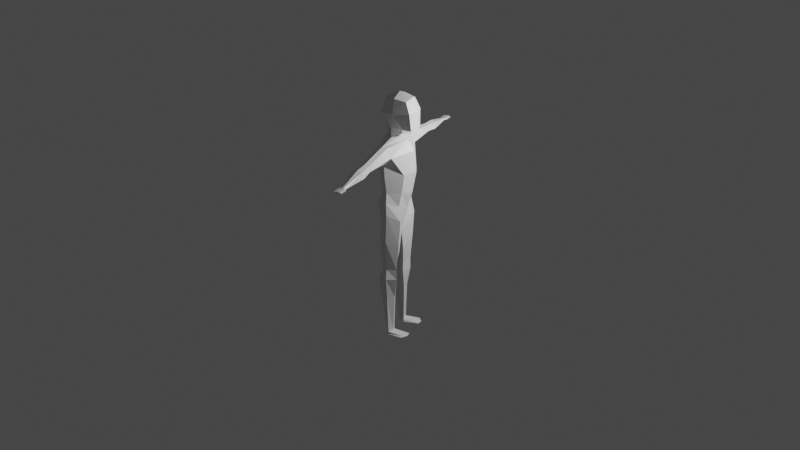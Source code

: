 # Source: human_low_poly_rigged.blend  (saved by Blender 2.80.75; exported with 4.5.12 LTS)
import bpy
from mathutils import Matrix  # noqa: F401  (used for matrix-valued properties, if any)

bpy.ops.wm.read_factory_settings(use_empty=True)
scene = bpy.context.scene
scene.name = 'Scene'

# ---- collections
col_collection = bpy.data.collections.new('Collection'); scene.collection.children.link(col_collection)

# ---- materials (node trees are filled in below, after node groups)
mat_material_001 = bpy.data.materials.new('Material.001')
mat_material_001.alpha_threshold = 0.0
mat_material_001.line_color = (0.0, 0.0, 0.0, 1.0)

# ---- material node trees
mat_material_001.use_nodes = True; mat_material_001.node_tree.nodes.clear()
_N = mat_material_001.node_tree.nodes; _L = mat_material_001.node_tree.links
n0 = _N.new('ShaderNodeOutputMaterial'); n0.name = 'Material Output'; n0.location = (300, 300)
n1 = _N.new('ShaderNodeBsdfPrincipled'); n1.name = 'Principled BSDF'; n1.location = (10, 300)
n1.distribution = 'GGX'
n1.subsurface_method = 'BURLEY'
n1.inputs[2].default_value = 0.4
n1.inputs[3].default_value = 1.45
n1.inputs[27].default_value = (0.0, 0.0, 0.0, 1.0)
n1.inputs[28].default_value = 1.0
_L.new(n1.outputs[0], n0.inputs[0])
n0.is_active_output = True

# ---- world
world_world = bpy.data.worlds.new('World'); scene.world = world_world
world_world.use_nodes = True; world_world.node_tree.nodes.clear()
_N = world_world.node_tree.nodes; _L = world_world.node_tree.links
n0 = _N.new('ShaderNodeOutputWorld'); n0.name = 'World Output'; n0.location = (300, 300)
n1 = _N.new('ShaderNodeBackground'); n1.name = 'Background'; n1.location = (10, 300)
n1.inputs[0].default_value = (0.05088, 0.05088, 0.05088, 1.0)
_L.new(n1.outputs[0], n0.inputs[0])
n0.is_active_output = True
world_world.color = (0.05088, 0.05088, 0.05088)
world_world.use_sun_shadow = False
world_world.sun_shadow_jitter_overblur = 0.0

# ---- cameras
cam_camera = bpy.data.cameras.new('Camera')
cam_camera.clip_end = 100.0
cam_camera.ortho_scale = 7.314

# ---- lights
light_light = bpy.data.lights.new('Light', 'POINT')
light_light.transmission_factor = 0.0
light_light.energy = 1000.0
light_light.shadow_soft_size = 0.1
light_light.shadow_maximum_resolution = 0.006
light_light.use_absolute_resolution = True

# ---- meshes
me_human_low_poly = bpy.data.meshes.new('human_low_poly')
me_human_low_poly.from_pydata([(0.3057, 0.25, 2.235), (0.4196, 0.25, 1.599), (-0.1943, 0.25, 2.235), (-0.04503, 0.25, 1.628), (0.2559, 0.3048, 1.628), (0.4038, 0.3048, 1.985), (-0.2491, 0.3048, 1.985), (0.05341, 0.3048, 2.306), (0.05569, 0.4198, 1.985), (-0.04423, 0.25, 1.427), (-0.04423, 0.6614, 0.9202), (-0.04885, 0.7283, 1.345), (0.1237, 0.6533, 1.082), (0.05772, 0.7171, 1.315), (-0.1662, 0.7258, 1.315), (-0.2498, 0.6689, 1.23), (-0.05263, 0.626, 0.6135), (0.2894, 0.3429, 0.6135), (-0.284, 0.3379, 0.6135), (-0.04423, 0.5846, -0.277), (0.2102, 0.3913, -0.4565), (-0.2958, 0.3224, -0.4082), (0.1566, 0.3459, -0.1164), (-0.05408, 0.5698, -0.004241), (-0.3673, 0.2945, -0.1164), (-0.04445, 0.5523, 0.2403), (0.219, 0.3292, 0.1911), (-0.2403, 0.325, 0.1911), (-0.1016, 0.533, -1.852), (-0.1016, 0.4977, -1.621), (0.0002413, 0.2146, -1.67), (0.00877, 0.3682, -3.223), (0.1028, 0.3917, -1.642), (-0.2401, 0.3748, -1.645), (0.0002413, 0.1953, -1.901), (0.1049, 0.3917, -1.873), (-0.3354, 0.3748, -1.876), (-0.1016, 0.483, -2.326), (0.0002413, 0.252, -2.313), (-0.007919, 0.229, -3.224), (0.02815, 0.3611, -2.319), (-0.2865, 0.3748, -2.322), (-0.08677, 0.4719, -3.173), (-0.02627, 0.2685, -3.173), (-0.09305, 0.4895, -3.224), (-0.01441, 0.3675, -3.173), (-0.1723, 0.3574, -3.174), (-0.1825, 0.354, -3.225), (0.261, 0.5589, -3.223), (0.3629, 0.4119, -3.222), (0.3462, 0.2727, -3.223), (0.2673, 0.5157, -3.201), (0.3397, 0.4112, -3.2), (0.3278, 0.3123, -3.201), (0.1621, 0.4003, -1.046), (-0.07761, 0.567, -0.9264), (-0.3091, 0.3493, -1.019), (0.04869, 0.1077, -1.283), (-0.03663, 1.611, 1.019), (0.06627, 1.626, 1.067), (-0.03663, 1.673, 1.226), (0.04973, 1.66, 1.192), (-0.1291, 1.604, 1.093), (-0.1406, 1.67, 1.192), (-0.01966, 2.7, 1.031), (0.03526, 2.7, 1.04), (-0.01966, 2.7, 1.086), (0.01237, 2.7, 1.077), (-0.08832, 2.7, 1.049), (-0.06085, 2.7, 1.077), (-0.0164, 2.766, 1.04), (0.08553, 2.766, 1.046), (-0.0164, 2.766, 1.078), (0.04306, 2.766, 1.072), (-0.1438, 2.766, 1.053), (-0.09284, 2.766, 1.072), (-0.0164, 2.983, 1.04), (0.08553, 2.983, 1.046), (-0.0164, 2.983, 1.078), (0.04306, 2.983, 1.072), (-0.1438, 2.983, 1.053), (-0.09284, 2.983, 1.072), (-0.1538, 1.942, 1.066), (-0.0303, 1.95, 0.9833), (0.07019, 1.998, 1.176), (-0.0303, 2.011, 1.215), (-0.1525, 2.008, 1.176), (0.0972, 1.964, 1.036), (0.3057, -0.25, 2.235), (0.4196, -0.25, 1.599), (-0.1943, -0.25, 2.235), (-0.04503, -0.25, 1.628), (-0.2491, 1.024e-07, 1.681), (0.2559, -0.3048, 1.628), (0.4038, -0.3048, 1.985), (-0.2491, -0.3048, 1.985), (0.3605, 1.024e-07, 2.29), (-0.2491, 1.024e-07, 2.29), (0.05341, -0.3048, 2.306), (0.4744, 1.024e-07, 1.544), (0.05569, 1.024e-07, 2.405), (-0.3641, 1.024e-07, 1.985), (0.2559, 1.024e-07, 1.549), (0.4754, 1.024e-07, 1.985), (0.05569, -0.4198, 1.985), (0.1053, 1.024e-07, 1.59), (-0.04423, -0.25, 1.427), (-0.2483, 1.024e-07, 1.427), (0.1061, 1.024e-07, 1.427), (-0.3322, 1.024e-07, 1.335), (0.2354, 1.024e-07, 1.335), (-0.04423, -0.6614, 0.9202), (-0.4023, 1.024e-07, 1.097), (0.3871, 1.024e-07, 1.097), (-0.04885, -0.7283, 1.345), (0.1237, -0.6533, 1.082), (0.05772, -0.7171, 1.315), (-0.1662, -0.7258, 1.315), (-0.2498, -0.6689, 1.23), (-0.05263, -0.626, 0.6135), (-0.3012, 1.024e-07, 0.6135), (0.4311, 1.024e-07, 0.6135), (0.2894, -0.3429, 0.6135), (-0.284, -0.3379, 0.6135), (-0.04423, -0.5846, -0.277), (0.06674, 1.024e-07, -0.8286), (0.2102, -0.3913, -0.4565), (-0.2958, -0.3224, -0.4082), (0.1566, -0.3459, -0.1164), (-0.05408, -0.5698, -0.004241), (-0.3673, -0.2945, -0.1164), (-0.2086, 1.024e-07, -0.1684), (0.2018, 1.024e-07, -0.2566), (-0.04445, -0.5523, 0.2403), (-0.1359, 1.024e-07, 0.1881), (0.219, -0.3292, 0.1911), (-0.2403, -0.325, 0.1911), (0.332, 1.024e-07, 0.1296), (-0.1016, -0.533, -1.852), (-0.1016, -0.4977, -1.621), (0.0002413, -0.2146, -1.67), (0.00877, -0.3682, -3.223), (0.1028, -0.3917, -1.642), (-0.2401, -0.3748, -1.645), (0.0002413, -0.1953, -1.901), (0.1049, -0.3917, -1.873), (-0.3354, -0.3748, -1.876), (-0.1016, -0.483, -2.326), (0.0002413, -0.252, -2.313), (-0.007919, -0.229, -3.224), (0.02815, -0.3611, -2.319), (-0.2865, -0.3748, -2.322), (-0.08677, -0.4719, -3.173), (-0.02627, -0.2685, -3.173), (-0.09305, -0.4895, -3.224), (-0.01441, -0.3675, -3.173), (-0.1723, -0.3574, -3.174), (-0.1825, -0.354, -3.225), (0.261, -0.5589, -3.223), (0.3629, -0.4119, -3.222), (0.3462, -0.2727, -3.223), (0.2673, -0.5157, -3.201), (0.3397, -0.4112, -3.2), (0.3278, -0.3123, -3.201), (0.1621, -0.4003, -1.046), (-0.07761, -0.567, -0.9264), (-0.3091, -0.3493, -1.019), (0.04869, -0.1077, -1.283), (-0.03663, -1.611, 1.019), (0.06627, -1.626, 1.067), (-0.03663, -1.673, 1.226), (0.04973, -1.66, 1.192), (-0.1291, -1.604, 1.093), (-0.1406, -1.67, 1.192), (-0.01966, -2.7, 1.031), (0.03526, -2.7, 1.04), (-0.01966, -2.7, 1.086), (0.01237, -2.7, 1.077), (-0.08832, -2.7, 1.049), (-0.06085, -2.7, 1.077), (-0.0164, -2.766, 1.04), (0.08553, -2.766, 1.046), (-0.0164, -2.766, 1.078), (0.04306, -2.766, 1.072), (-0.1438, -2.766, 1.053), (-0.09284, -2.766, 1.072), (-0.0164, -2.983, 1.04), (0.08553, -2.983, 1.046), (-0.0164, -2.983, 1.078), (0.04306, -2.983, 1.072), (-0.1438, -2.983, 1.053), (-0.09284, -2.983, 1.072), (-0.1538, -1.942, 1.066), (-0.0303, -1.95, 0.9833), (0.07019, -1.998, 1.176), (-0.0303, -2.011, 1.215), (-0.1525, -2.008, 1.176), (0.0972, -1.964, 1.036)], [], [(0, 7, 100, 96), (7, 2, 97, 100), (101, 97, 2, 6), (92, 101, 6, 3), (3, 4, 102, 105), (4, 1, 99, 102), (1, 5, 103, 99), (5, 0, 96, 103), (3, 6, 8, 4), (6, 2, 7, 8), (8, 7, 0, 5), (4, 8, 5, 1), (9, 108, 110, 13, 11), (92, 3, 9, 107), (3, 105, 108, 9), (107, 9, 11, 14, 109), (109, 14, 15, 112), (12, 113, 121, 17), (15, 14, 63, 62), (12, 13, 110, 113), (10, 12, 17, 16), (112, 15, 18, 120), (15, 10, 16, 18), (23, 22, 20, 19), (131, 24, 21, 125), (24, 23, 19, 21), (22, 132, 125, 20), (26, 137, 132, 22), (27, 25, 23, 24), (134, 27, 24, 131), (25, 26, 22, 23), (16, 17, 26, 25), (120, 18, 27, 134), (18, 16, 25, 27), (17, 121, 137, 26), (56, 55, 29, 33), (54, 57, 30, 32), (55, 54, 32, 29), (57, 56, 33, 30), (30, 33, 36, 34), (33, 29, 28, 36), (32, 30, 34, 35), (29, 32, 35, 28), (28, 35, 40, 37), (35, 34, 38, 40), (36, 28, 37, 41), (34, 36, 41, 38), (38, 41, 46, 43), (37, 40, 45, 42), (40, 38, 43, 45), (41, 37, 42, 46), (43, 46, 47, 39), (47, 44, 31, 39), (44, 42, 51, 48), (42, 45, 52, 51), (46, 42, 44, 47), (51, 52, 49, 48), (52, 53, 50, 49), (45, 43, 53, 52), (43, 39, 50, 53), (39, 31, 49, 50), (31, 44, 48, 49), (125, 21, 56, 57), (19, 20, 54, 55), (20, 125, 57, 54), (21, 19, 55, 56), (83, 82, 68, 64), (13, 12, 59, 61), (12, 10, 58, 59), (14, 11, 60, 63), (10, 15, 62, 58), (11, 13, 61, 60), (67, 65, 71, 73), (85, 84, 67, 66), (82, 86, 69, 68), (84, 87, 65, 67), (87, 83, 64, 65), (86, 85, 66, 69), (72, 73, 79, 78), (65, 64, 70, 71), (69, 66, 72, 75), (64, 68, 74, 70), (66, 67, 73, 72), (68, 69, 75, 74), (76, 80, 81, 78, 79, 77), (74, 75, 81, 80), (73, 71, 77, 79), (71, 70, 76, 77), (75, 72, 78, 81), (70, 74, 80, 76), (63, 60, 85, 86), (59, 58, 83, 87), (61, 59, 87, 84), (62, 63, 86, 82), (60, 61, 84, 85), (58, 62, 82, 83), (88, 96, 100, 98), (98, 100, 97, 90), (101, 95, 90, 97), (92, 91, 95, 101), (91, 105, 102, 93), (93, 102, 99, 89), (89, 99, 103, 94), (94, 103, 96, 88), (91, 93, 104, 95), (95, 104, 98, 90), (104, 94, 88, 98), (93, 89, 94, 104), (106, 114, 116, 110, 108), (92, 107, 106, 91), (91, 106, 108, 105), (107, 109, 117, 114, 106), (109, 112, 118, 117), (115, 122, 121, 113), (118, 172, 173, 117), (115, 113, 110, 116), (111, 119, 122, 115), (112, 120, 123, 118), (118, 123, 119, 111), (129, 124, 126, 128), (131, 125, 127, 130), (130, 127, 124, 129), (128, 126, 125, 132), (135, 128, 132, 137), (136, 130, 129, 133), (134, 131, 130, 136), (133, 129, 128, 135), (119, 133, 135, 122), (120, 134, 136, 123), (123, 136, 133, 119), (122, 135, 137, 121), (166, 143, 139, 165), (164, 142, 140, 167), (165, 139, 142, 164), (167, 140, 143, 166), (140, 144, 146, 143), (143, 146, 138, 139), (142, 145, 144, 140), (139, 138, 145, 142), (138, 147, 150, 145), (145, 150, 148, 144), (146, 151, 147, 138), (144, 148, 151, 146), (148, 153, 156, 151), (147, 152, 155, 150), (150, 155, 153, 148), (151, 156, 152, 147), (153, 149, 157, 156), (157, 149, 141, 154), (154, 158, 161, 152), (152, 161, 162, 155), (156, 157, 154, 152), (161, 158, 159, 162), (162, 159, 160, 163), (155, 162, 163, 153), (153, 163, 160, 149), (149, 160, 159, 141), (141, 159, 158, 154), (125, 167, 166, 127), (124, 165, 164, 126), (126, 164, 167, 125), (127, 166, 165, 124), (193, 174, 178, 192), (116, 171, 169, 115), (115, 169, 168, 111), (117, 173, 170, 114), (111, 168, 172, 118), (114, 170, 171, 116), (177, 183, 181, 175), (195, 176, 177, 194), (192, 178, 179, 196), (194, 177, 175, 197), (197, 175, 174, 193), (196, 179, 176, 195), (182, 188, 189, 183), (175, 181, 180, 174), (179, 185, 182, 176), (174, 180, 184, 178), (176, 182, 183, 177), (178, 184, 185, 179), (186, 187, 189, 188, 191, 190), (184, 190, 191, 185), (183, 189, 187, 181), (181, 187, 186, 180), (185, 191, 188, 182), (180, 186, 190, 184), (173, 196, 195, 170), (169, 197, 193, 168), (171, 194, 197, 169), (172, 192, 196, 173), (170, 195, 194, 171), (168, 193, 192, 172)])
_uv = me_human_low_poly.uv_layers.new(name='UVMap')
_uv.uv.foreach_set('vector', [0.375, 0.0, 0.5, 0.0, 0.5, 0.125, 0.375, 0.125, 0.5, 0.0, 0.625, 0.0, 0.625, 0.125, 0.5, 0.125, 0.5, 0.625, 0.625, 0.625, 0.625, 0.75, 0.5, 0.75, 0.375, 0.625, 0.5, 0.625, 0.5, 0.75, 0.375, 0.75, 0.375, 0.75, 0.5, 0.75, 0.5, 0.875, 0.4683, 0.875, 0.5, 0.75, 0.625, 0.75, 0.625, 0.875, 0.5, 0.875, 0.125, 0.5, 0.25, 0.5, 0.25, 0.625, 0.125, 0.625, 0.25, 0.5, 0.375, 0.5, 0.375, 0.625, 0.25, 0.625, 0.625, 0.5, 0.75, 0.5, 0.75, 0.625, 0.625, 0.625, 0.75, 0.5, 0.875, 0.5, 0.875, 0.625, 0.75, 0.625, 0.75, 0.625, 0.875, 0.625, 0.875, 0.75, 0.75, 0.75, 0.625, 0.625, 0.75, 0.625, 0.75, 0.75, 0.625, 0.75, 0.375, 0.75, 0.4683, 0.875, 0.4683, 0.875, 0.4077, 0.7938, 0.375, 0.75, 0.375, 0.625, 0.375, 0.75, 0.375, 0.75, 0.375, 0.625, 0.375, 0.75, 0.4683, 0.875, 0.4683, 0.875, 0.375, 0.75, 0.375, 0.625, 0.375, 0.75, 0.375, 0.75, 0.375, 0.7087, 0.375, 0.625, 0.375, 0.625, 0.375, 0.7087, 0.375, 0.7063, 0.375, 0.625, 0.4071, 0.793, 0.4683, 0.875, 0.4683, 0.875, 0.4071, 0.793, 0.375, 0.7063, 0.375, 0.7087, 0.375, 0.7087, 0.375, 0.7063, 0.4071, 0.793, 0.4077, 0.7938, 0.4683, 0.875, 0.4683, 0.875, 0.375, 0.75, 0.4071, 0.793, 0.4071, 0.793, 0.375, 0.75, 0.375, 0.625, 0.375, 0.7063, 0.375, 0.7063, 0.375, 0.625, 0.375, 0.7063, 0.375, 0.75, 0.375, 0.75, 0.375, 0.7063, 0.375, 0.75, 0.4071, 0.793, 0.4071, 0.793, 0.375, 0.75, 0.375, 0.625, 0.375, 0.7063, 0.375, 0.7063, 0.375, 0.625, 0.375, 0.7063, 0.375, 0.75, 0.375, 0.75, 0.375, 0.7063, 0.4071, 0.793, 0.4683, 0.875, 0.4683, 0.875, 0.4071, 0.793, 0.4071, 0.793, 0.4683, 0.875, 0.4683, 0.875, 0.4071, 0.793, 0.375, 0.7063, 0.375, 0.75, 0.375, 0.75, 0.375, 0.7063, 0.375, 0.625, 0.375, 0.7063, 0.375, 0.7063, 0.375, 0.625, 0.375, 0.75, 0.4071, 0.793, 0.4071, 0.793, 0.375, 0.75, 0.375, 0.75, 0.4071, 0.793, 0.4071, 0.793, 0.375, 0.75, 0.375, 0.625, 0.375, 0.7063, 0.375, 0.7063, 0.375, 0.625, 0.375, 0.7063, 0.375, 0.75, 0.375, 0.75, 0.375, 0.7063, 0.4071, 0.793, 0.4683, 0.875, 0.4683, 0.875, 0.4071, 0.793, 0.375, 0.7063, 0.375, 0.75, 0.375, 0.75, 0.375, 0.7063, 0.4071, 0.793, 0.4683, 0.875, 0.4683, 0.875, 0.4071, 0.793, 0.375, 0.75, 0.4071, 0.793, 0.4071, 0.793, 0.375, 0.75, 0.375, 0.625, 0.375, 0.7063, 0.375, 0.7063, 0.375, 0.625, 0.375, 0.625, 0.375, 0.7063, 0.375, 0.7063, 0.375, 0.625, 0.375, 0.7063, 0.375, 0.75, 0.375, 0.75, 0.375, 0.7063, 0.4071, 0.793, 0.4683, 0.875, 0.4683, 0.875, 0.4071, 0.793, 0.375, 0.75, 0.4071, 0.793, 0.4071, 0.793, 0.375, 0.75, 0.375, 0.75, 0.4071, 0.793, 0.4071, 0.793, 0.375, 0.75, 0.4071, 0.793, 0.4683, 0.875, 0.4683, 0.875, 0.4071, 0.793, 0.375, 0.7063, 0.375, 0.75, 0.375, 0.75, 0.375, 0.7063, 0.375, 0.625, 0.375, 0.7063, 0.375, 0.7063, 0.375, 0.625, 0.375, 0.625, 0.375, 0.7063, 0.375, 0.7063, 0.375, 0.625, 0.375, 0.75, 0.4071, 0.793, 0.4071, 0.793, 0.375, 0.75, 0.4071, 0.793, 0.4683, 0.875, 0.4683, 0.875, 0.4071, 0.793, 0.375, 0.7063, 0.375, 0.75, 0.375, 0.75, 0.375, 0.7063, 0.375, 0.625, 0.375, 0.7063, 0.375, 0.7063, 0.375, 0.625, 0.375, 0.7063, 0.375, 0.75, 0.4071, 0.793, 0.375, 0.625, 0.375, 0.75, 0.375, 0.75, 0.375, 0.75, 0.375, 0.75, 0.375, 0.75, 0.4071, 0.793, 0.4071, 0.793, 0.375, 0.75, 0.375, 0.7063, 0.375, 0.75, 0.375, 0.75, 0.375, 0.7063, 0.375, 0.75, 0.4071, 0.793, 0.4071, 0.793, 0.375, 0.75, 0.4071, 0.793, 0.4683, 0.875, 0.4683, 0.875, 0.4071, 0.793, 0.4071, 0.793, 0.4683, 0.875, 0.4683, 0.875, 0.4071, 0.793, 0.375, 0.625, 0.375, 0.625, 0.375, 0.625, 0.375, 0.625, 0.375, 0.625, 0.4071, 0.793, 0.4071, 0.793, 0.375, 0.625, 0.4071, 0.793, 0.375, 0.75, 0.375, 0.75, 0.4071, 0.793, 0.375, 0.625, 0.375, 0.7063, 0.375, 0.7063, 0.375, 0.625, 0.375, 0.75, 0.4071, 0.793, 0.4071, 0.793, 0.375, 0.75, 0.4071, 0.793, 0.4683, 0.875, 0.4683, 0.875, 0.4071, 0.793, 0.375, 0.7063, 0.375, 0.75, 0.375, 0.75, 0.375, 0.7063, 0.375, 0.75, 0.375, 0.7063, 0.375, 0.7063, 0.375, 0.75, 0.4077, 0.7938, 0.4071, 0.793, 0.4071, 0.793, 0.4077, 0.7938, 0.4071, 0.793, 0.375, 0.75, 0.375, 0.75, 0.4071, 0.793, 0.375, 0.7087, 0.375, 0.75, 0.375, 0.75, 0.375, 0.7087, 0.375, 0.75, 0.375, 0.7063, 0.375, 0.7063, 0.375, 0.75, 0.375, 0.75, 0.4077, 0.7938, 0.4077, 0.7938, 0.375, 0.75, 0.4077, 0.7938, 0.4071, 0.793, 0.4071, 0.793, 0.4077, 0.7938, 0.375, 0.75, 0.4077, 0.7938, 0.4077, 0.7938, 0.375, 0.75, 0.375, 0.7063, 0.375, 0.7087, 0.375, 0.7087, 0.375, 0.7063, 0.4077, 0.7938, 0.4071, 0.793, 0.4071, 0.793, 0.4077, 0.7938, 0.4071, 0.793, 0.375, 0.75, 0.375, 0.75, 0.4071, 0.793, 0.375, 0.7087, 0.375, 0.75, 0.375, 0.75, 0.375, 0.7087, 0.375, 0.75, 0.4077, 0.7938, 0.4077, 0.7938, 0.375, 0.75, 0.4071, 0.793, 0.375, 0.75, 0.375, 0.75, 0.4071, 0.793, 0.375, 0.7087, 0.375, 0.75, 0.375, 0.75, 0.375, 0.7087, 0.375, 0.75, 0.375, 0.7063, 0.375, 0.7063, 0.375, 0.75, 0.375, 0.75, 0.4077, 0.7938, 0.4077, 0.7938, 0.375, 0.75, 0.375, 0.7063, 0.375, 0.7087, 0.375, 0.7087, 0.375, 0.7063, 0.375, 0.75, 0.375, 0.7063, 0.375, 0.7087, 0.375, 0.75, 0.4077, 0.7938, 0.4071, 0.793, 0.375, 0.7063, 0.375, 0.7087, 0.375, 0.7087, 0.375, 0.7063, 0.4077, 0.7938, 0.4071, 0.793, 0.4071, 0.793, 0.4077, 0.7938, 0.4071, 0.793, 0.375, 0.75, 0.375, 0.75, 0.4071, 0.793, 0.375, 0.7087, 0.375, 0.75, 0.375, 0.75, 0.375, 0.7087, 0.375, 0.75, 0.375, 0.7063, 0.375, 0.7063, 0.375, 0.75, 0.375, 0.7087, 0.375, 0.75, 0.375, 0.75, 0.375, 0.7087, 0.4071, 0.793, 0.375, 0.75, 0.375, 0.75, 0.4071, 0.793, 0.4077, 0.7938, 0.4071, 0.793, 0.4071, 0.793, 0.4077, 0.7938, 0.375, 0.7063, 0.375, 0.7087, 0.375, 0.7087, 0.375, 0.7063, 0.375, 0.75, 0.4077, 0.7938, 0.4077, 0.7938, 0.375, 0.75, 0.375, 0.75, 0.375, 0.7063, 0.375, 0.7063, 0.375, 0.75, 0.375, 0.0, 0.375, 0.125, 0.5, 0.125, 0.5, 0.0, 0.5, 0.0, 0.5, 0.125, 0.625, 0.125, 0.625, 0.0, 0.5, 0.625, 0.5, 0.75, 0.625, 0.75, 0.625, 0.625, 0.375, 0.625, 0.375, 0.75, 0.5, 0.75, 0.5, 0.625, 0.375, 0.75, 0.4683, 0.875, 0.5, 0.875, 0.5, 0.75, 0.5, 0.75, 0.5, 0.875, 0.625, 0.875, 0.625, 0.75, 0.125, 0.5, 0.125, 0.625, 0.25, 0.625, 0.25, 0.5, 0.25, 0.5, 0.25, 0.625, 0.375, 0.625, 0.375, 0.5, 0.625, 0.5, 0.625, 0.625, 0.75, 0.625, 0.75, 0.5, 0.75, 0.5, 0.75, 0.625, 0.875, 0.625, 0.875, 0.5, 0.75, 0.625, 0.75, 0.75, 0.875, 0.75, 0.875, 0.625, 0.625, 0.625, 0.625, 0.75, 0.75, 0.75, 0.75, 0.625, 0.375, 0.75, 0.375, 0.75, 0.4077, 0.7938, 0.4683, 0.875, 0.4683, 0.875, 0.375, 0.625, 0.375, 0.625, 0.375, 0.75, 0.375, 0.75, 0.375, 0.75, 0.375, 0.75, 0.4683, 0.875, 0.4683, 0.875, 0.375, 0.625, 0.375, 0.625, 0.375, 0.7087, 0.375, 0.75, 0.375, 0.75, 0.375, 0.625, 0.375, 0.625, 0.375, 0.7063, 0.375, 0.7087, 0.4071, 0.793, 0.4071, 0.793, 0.4683, 0.875, 0.4683, 0.875, 0.375, 0.7063, 0.375, 0.7063, 0.375, 0.7087, 0.375, 0.7087, 0.4071, 0.793, 0.4683, 0.875, 0.4683, 0.875, 0.4077, 0.7938, 0.375, 0.75, 0.375, 0.75, 0.4071, 0.793, 0.4071, 0.793, 0.375, 0.625, 0.375, 0.625, 0.375, 0.7063, 0.375, 0.7063, 0.375, 0.7063, 0.375, 0.7063, 0.375, 0.75, 0.375, 0.75, 0.375, 0.75, 0.375, 0.75, 0.4071, 0.793, 0.4071, 0.793, 0.375, 0.625, 0.375, 0.625, 0.375, 0.7063, 0.375, 0.7063, 0.375, 0.7063, 0.375, 0.7063, 0.375, 0.75, 0.375, 0.75, 0.4071, 0.793, 0.4071, 0.793, 0.4683, 0.875, 0.4683, 0.875, 0.4071, 0.793, 0.4071, 0.793, 0.4683, 0.875, 0.4683, 0.875, 0.375, 0.7063, 0.375, 0.7063, 0.375, 0.75, 0.375, 0.75, 0.375, 0.625, 0.375, 0.625, 0.375, 0.7063, 0.375, 0.7063, 0.375, 0.75, 0.375, 0.75, 0.4071, 0.793, 0.4071, 0.793, 0.375, 0.75, 0.375, 0.75, 0.4071, 0.793, 0.4071, 0.793, 0.375, 0.625, 0.375, 0.625, 0.375, 0.7063, 0.375, 0.7063, 0.375, 0.7063, 0.375, 0.7063, 0.375, 0.75, 0.375, 0.75, 0.4071, 0.793, 0.4071, 0.793, 0.4683, 0.875, 0.4683, 0.875, 0.375, 0.7063, 0.375, 0.7063, 0.375, 0.75, 0.375, 0.75, 0.4071, 0.793, 0.4071, 0.793, 0.4683, 0.875, 0.4683, 0.875, 0.375, 0.75, 0.375, 0.75, 0.4071, 0.793, 0.4071, 0.793, 0.375, 0.625, 0.375, 0.625, 0.375, 0.7063, 0.375, 0.7063, 0.375, 0.625, 0.375, 0.625, 0.375, 0.7063, 0.375, 0.7063, 0.375, 0.7063, 0.375, 0.7063, 0.375, 0.75, 0.375, 0.75, 0.4071, 0.793, 0.4071, 0.793, 0.4683, 0.875, 0.4683, 0.875, 0.375, 0.75, 0.375, 0.75, 0.4071, 0.793, 0.4071, 0.793, 0.375, 0.75, 0.375, 0.75, 0.4071, 0.793, 0.4071, 0.793, 0.4071, 0.793, 0.4071, 0.793, 0.4683, 0.875, 0.4683, 0.875, 0.375, 0.7063, 0.375, 0.7063, 0.375, 0.75, 0.375, 0.75, 0.375, 0.625, 0.375, 0.625, 0.375, 0.7063, 0.375, 0.7063, 0.375, 0.625, 0.375, 0.625, 0.375, 0.7063, 0.375, 0.7063, 0.375, 0.75, 0.375, 0.75, 0.4071, 0.793, 0.4071, 0.793, 0.4071, 0.793, 0.4071, 0.793, 0.4683, 0.875, 0.4683, 0.875, 0.375, 0.7063, 0.375, 0.7063, 0.375, 0.75, 0.375, 0.75, 0.375, 0.625, 0.375, 0.625, 0.375, 0.7063, 0.375, 0.7063, 0.375, 0.7063, 0.375, 0.625, 0.4071, 0.793, 0.375, 0.75, 0.375, 0.75, 0.375, 0.75, 0.375, 0.75, 0.375, 0.75, 0.375, 0.75, 0.375, 0.75, 0.4071, 0.793, 0.4071, 0.793, 0.375, 0.7063, 0.375, 0.7063, 0.375, 0.75, 0.375, 0.75, 0.375, 0.75, 0.375, 0.75, 0.4071, 0.793, 0.4071, 0.793, 0.4071, 0.793, 0.4071, 0.793, 0.4683, 0.875, 0.4683, 0.875, 0.4071, 0.793, 0.4071, 0.793, 0.4683, 0.875, 0.4683, 0.875, 0.375, 0.625, 0.375, 0.625, 0.375, 0.625, 0.375, 0.625, 0.375, 0.625, 0.375, 0.625, 0.4071, 0.793, 0.4071, 0.793, 0.4071, 0.793, 0.4071, 0.793, 0.375, 0.75, 0.375, 0.75, 0.375, 0.625, 0.375, 0.625, 0.375, 0.7063, 0.375, 0.7063, 0.375, 0.75, 0.375, 0.75, 0.4071, 0.793, 0.4071, 0.793, 0.4071, 0.793, 0.4071, 0.793, 0.4683, 0.875, 0.4683, 0.875, 0.375, 0.7063, 0.375, 0.7063, 0.375, 0.75, 0.375, 0.75, 0.375, 0.75, 0.375, 0.75, 0.375, 0.7063, 0.375, 0.7063, 0.4077, 0.7938, 0.4077, 0.7938, 0.4071, 0.793, 0.4071, 0.793, 0.4071, 0.793, 0.4071, 0.793, 0.375, 0.75, 0.375, 0.75, 0.375, 0.7087, 0.375, 0.7087, 0.375, 0.75, 0.375, 0.75, 0.375, 0.75, 0.375, 0.75, 0.375, 0.7063, 0.375, 0.7063, 0.375, 0.75, 0.375, 0.75, 0.4077, 0.7938, 0.4077, 0.7938, 0.4077, 0.7938, 0.4077, 0.7938, 0.4071, 0.793, 0.4071, 0.793, 0.375, 0.75, 0.375, 0.75, 0.4077, 0.7938, 0.4077, 0.7938, 0.375, 0.7063, 0.375, 0.7063, 0.375, 0.7087, 0.375, 0.7087, 0.4077, 0.7938, 0.4077, 0.7938, 0.4071, 0.793, 0.4071, 0.793, 0.4071, 0.793, 0.4071, 0.793, 0.375, 0.75, 0.375, 0.75, 0.375, 0.7087, 0.375, 0.7087, 0.375, 0.75, 0.375, 0.75, 0.375, 0.75, 0.375, 0.75, 0.4077, 0.7938, 0.4077, 0.7938, 0.4071, 0.793, 0.4071, 0.793, 0.375, 0.75, 0.375, 0.75, 0.375, 0.7087, 0.375, 0.7087, 0.375, 0.75, 0.375, 0.75, 0.375, 0.75, 0.375, 0.75, 0.375, 0.7063, 0.375, 0.7063, 0.375, 0.75, 0.375, 0.75, 0.4077, 0.7938, 0.4077, 0.7938, 0.375, 0.7063, 0.375, 0.7063, 0.375, 0.7087, 0.375, 0.7087, 0.375, 0.75, 0.4071, 0.793, 0.4077, 0.7938, 0.375, 0.75, 0.375, 0.7087, 0.375, 0.7063, 0.375, 0.7063, 0.375, 0.7063, 0.375, 0.7087, 0.375, 0.7087, 0.4077, 0.7938, 0.4077, 0.7938, 0.4071, 0.793, 0.4071, 0.793, 0.4071, 0.793, 0.4071, 0.793, 0.375, 0.75, 0.375, 0.75, 0.375, 0.7087, 0.375, 0.7087, 0.375, 0.75, 0.375, 0.75, 0.375, 0.75, 0.375, 0.75, 0.375, 0.7063, 0.375, 0.7063, 0.375, 0.7087, 0.375, 0.7087, 0.375, 0.75, 0.375, 0.75, 0.4071, 0.793, 0.4071, 0.793, 0.375, 0.75, 0.375, 0.75, 0.4077, 0.7938, 0.4077, 0.7938, 0.4071, 0.793, 0.4071, 0.793, 0.375, 0.7063, 0.375, 0.7063, 0.375, 0.7087, 0.375, 0.7087, 0.375, 0.75, 0.375, 0.75, 0.4077, 0.7938, 0.4077, 0.7938, 0.375, 0.75, 0.375, 0.75, 0.375, 0.7063, 0.375, 0.7063])
me_human_low_poly.materials.append(mat_material_001)
me_human_low_poly.use_remesh_preserve_volume = False
me_human_low_poly.use_remesh_preserve_attributes = False
me_human_low_poly.use_mirror_vertex_groups = False
me_human_low_poly.update()
arm_metarig = bpy.data.armatures.new('metarig')  # bones are not reproduced

# ---- objects
ob_light = bpy.data.objects.new('Light', light_light)
ob_camera = bpy.data.objects.new('Camera', cam_camera)
ob_human_low_poly = bpy.data.objects.new('human_low_poly', me_human_low_poly)
ob_metarig = bpy.data.objects.new('metarig', arm_metarig)
ob_empty = bpy.data.objects.new('Empty', None)

# ---- transforms, parenting, visibility, modifiers, constraints
ob_light.location = (4.076, 1.005, 5.904)
ob_light.rotation_euler = (0.6503, 0.05522, 1.866)
ob_light.lock_rotations_4d = False
ob_light.empty_display_type = 'ARROWS'
ob_light.color = (0.0, 0.0, 0.0, 0.0)
ob_light.lineart.crease_threshold = 0.0
ob_camera.location = (9.377, -21.36, 11.67)
ob_camera.rotation_euler = (1.199, 0.01038, 6.692)
ob_camera.lock_rotations_4d = False
ob_camera.empty_display_type = 'ARROWS'
ob_camera.color = (0.0, 0.0, 0.0, 0.0)
ob_camera.display_type = 'WIRE'
ob_camera.lineart.crease_threshold = 0.0
ob_human_low_poly.parent = ob_metarig
ob_human_low_poly.location = (-0.004856, -1.024e-07, 3.273)
ob_human_low_poly.lock_rotations_4d = False
ob_human_low_poly.empty_display_type = 'ARROWS'
ob_human_low_poly.lineart.crease_threshold = 0.0
_vg = ob_human_low_poly.vertex_groups.new(name='spine')
for _i, _w in zip([21, 24, 27, 125, 127, 130, 131, 136], [0.06779, 0.1509, 0.0008413, 0.2533, 0.06779, 0.1509, 0.9273, 0.0008413]): _vg.add([_i], _w, 'REPLACE')
_vg = ob_human_low_poly.vertex_groups.new(name='spine.001')
for _i, _w in zip([24, 25, 26, 27, 120, 121, 130, 132, 133, 134, 135, 136, 137], [0.01507, 0.03538, 0.07675, 0.1616, 0.05953, 0.04312, 0.01507, 0.0003284, 0.03538, 0.9266, 0.07675, 0.1616, 0.5667]): _vg.add([_i], _w, 'REPLACE')
_vg = ob_human_low_poly.vertex_groups.new(name='spine.002')
for _i, _w in zip([16, 17, 18, 112, 113, 119, 120, 121, 122, 123, 137], [0.009383, 0.127, 0.1019, 0.0526, 0.03239, 0.009382, 0.6599, 0.5194, 0.127, 0.1019, 0.0375]): _vg.add([_i], _w, 'REPLACE')
_vg = ob_human_low_poly.vertex_groups.new(name='spine.003')
for _i, _w in zip([3, 9, 18, 91, 92, 106, 107, 108, 109, 110, 112, 120, 123], [0.01549, 0.1664, 0.03205, 0.0257, 0.07516, 0.1965, 0.4723, 0.6937, 0.6971, 0.03074, 0.7424, 0.05545, 0.03212]): _vg.add([_i], _w, 'REPLACE')
_vg = ob_human_low_poly.vertex_groups.new(name='spine.004')
for _i, _w in zip([1, 3, 4, 9, 89, 91, 92, 93, 99, 102, 105, 106, 107, 108, 109], [0.02147, 0.05587, 0.03049, 0.01228, 0.02161, 0.05674, 0.06029, 0.03082, 0.06683, 0.1843, 0.4591, 0.02262, 0.3227, 0.02009, 0.0987]): _vg.add([_i], _w, 'REPLACE')
_vg = ob_human_low_poly.vertex_groups.new(name='spine.005')
for _i, _w in zip([0, 1, 2, 3, 4, 5, 6, 8, 9, 88, 89, 90, 91, 92, 93, 94, 95, 97, 99, 101, 102, 103, 104, 105, 106, 107, 108, 109], [0.006583, 0.386, 0.04901, 0.638, 0.2548, 0.07881, 0.1309, 0.0987, 0.07092, 0.006632, 0.3861, 0.0491, 0.6396, 0.673, 0.2551, 0.07887, 0.1311, 0.02865, 0.255, 0.158, 0.2348, 0.06419, 0.09887, 0.4788, 0.07992, 0.07172, 0.03203, 0.01186]): _vg.add([_i], _w, 'REPLACE')
_vg = ob_human_low_poly.vertex_groups.new(name='spine.006')
for _i, _w in zip([0, 1, 2, 3, 4, 5, 6, 7, 8, 88, 89, 90, 91, 92, 93, 94, 95, 96, 97, 98, 99, 100, 101, 102, 103, 104, 105], [0.9649, 0.5623, 0.9364, 0.1498, 0.6735, 0.9044, 0.8308, 0.9698, 0.8714, 0.965, 0.5623, 0.9364, 0.1501, 0.1614, 0.6735, 0.9044, 0.8309, 0.9808, 0.95, 0.9699, 0.6698, 0.9982, 0.8012, 0.5702, 0.9225, 0.8714, 0.008893]): _vg.add([_i], _w, 'REPLACE')
_vg = ob_human_low_poly.vertex_groups.new(name='shoulder.L')
for _i, _w in zip([3, 9, 11, 106, 107, 108, 109, 110, 113, 121], [0.09804, 0.5757, 0.008138, 0.03252, 0.04257, 0.196, 0.04885, 0.9319, 0.498, 0.0812]): _vg.add([_i], _w, 'REPLACE')
_vg = ob_human_low_poly.vertex_groups.new(name='upper_arm.L')
for _i, _w in zip([9, 10, 11, 12, 13, 14, 15, 16, 17, 18, 25, 58, 59, 60, 61, 62, 63, 82, 112], [0.1255, 0.8388, 0.9685, 0.9256, 0.9696, 0.9748, 0.9739, 0.2112, 0.123, 0.06401, 0.03025, 0.9019, 0.1261, 0.05272, 0.01912, 0.9034, 0.2125, 0.001699, 0.01891]): _vg.add([_i], _w, 'REPLACE')
_vg = ob_human_low_poly.vertex_groups.new(name='forearm.L')
for _i, _w in zip([58, 59, 60, 61, 62, 63, 64, 65, 66, 67, 68, 69, 70, 74, 75, 82, 83, 84, 85, 86, 87], [0.09749, 0.8736, 0.9471, 0.9652, 0.0961, 0.7875, 0.132, 0.05631, 0.8681, 0.1754, 0.2137, 0.835, 0.05894, 0.05152, 0.06778, 0.9714, 0.9837, 0.9903, 0.9966, 1.007, 0.99]): _vg.add([_i], _w, 'REPLACE')
_vg = ob_human_low_poly.vertex_groups.new(name='hand.L')
for _i, _w in zip([64, 65, 66, 67, 68, 69, 70, 71, 72, 73, 74, 75, 76, 77, 78, 79, 80, 81], [0.8679, 0.9437, 0.1319, 0.8246, 0.7862, 0.1652, 0.941, 0.9925, 0.9829, 0.9978, 0.9485, 0.9322, 0.9898, 0.9948, 0.9926, 0.9956, 0.9876, 0.9901]): _vg.add([_i], _w, 'REPLACE')
_vg = ob_human_low_poly.vertex_groups.new(name='shoulder.R')
for _i, _w in zip([91, 106, 107, 108, 109, 113, 114, 121], [0.08155, 0.4762, 0.02687, 0.03902, 0.04478, 0.3787, 0.009615, 0.06205]): _vg.add([_i], _w, 'REPLACE')
_vg = ob_human_low_poly.vertex_groups.new(name='upper_arm.R')
for _i, _w in zip([91, 106, 111, 112, 114, 115, 116, 117, 118, 119, 122, 123, 133, 168, 169, 170, 171, 172, 173, 192], [0.0008831, 0.148, 0.8389, 0.01817, 0.9708, 0.9254, 0.9681, 0.9786, 0.9747, 0.2112, 0.123, 0.06402, 0.03025, 0.9019, 0.1261, 0.05274, 0.01913, 0.9034, 0.2126, 0.0017]): _vg.add([_i], _w, 'REPLACE')
_vg = ob_human_low_poly.vertex_groups.new(name='forearm.R')
for _i, _w in zip([168, 169, 170, 171, 172, 173, 174, 175, 176, 177, 178, 179, 180, 184, 185, 192, 193, 194, 195, 196, 197], [0.09749, 0.8736, 0.9471, 0.9652, 0.0961, 0.7875, 0.132, 0.05631, 0.8681, 0.1754, 0.2137, 0.835, 0.05894, 0.05152, 0.06778, 0.9714, 0.9837, 0.9903, 0.9966, 1.007, 0.99]): _vg.add([_i], _w, 'REPLACE')
_vg = ob_human_low_poly.vertex_groups.new(name='hand.R')
for _i, _w in zip([174, 175, 176, 177, 178, 179, 180, 181, 182, 183, 184, 185, 186, 187, 188, 189, 190, 191], [0.8679, 0.9437, 0.1319, 0.8246, 0.7862, 0.1652, 0.941, 0.9925, 0.9829, 0.9978, 0.9485, 0.9322, 0.9898, 0.9948, 0.9926, 0.9956, 0.9876, 0.9901]): _vg.add([_i], _w, 'REPLACE')
_vg = ob_human_low_poly.vertex_groups.new(name='breast.L')
for _i, _w in zip([10, 12, 16, 17, 18, 23, 25, 26, 27, 112, 120, 121, 122], [0.1164, 0.02027, 0.6184, 0.5452, 0.6684, 0.01506, 0.1396, 0.06228, 0.0907, 0.01502, 0.08416, 0.1164, 0.006746]): _vg.add([_i], _w, 'REPLACE')
_vg = ob_human_low_poly.vertex_groups.new(name='breast.R')
for _i, _w in zip([17, 111, 112, 115, 119, 120, 121, 122, 123, 129, 133, 135, 136], [0.006746, 0.1164, 0.01502, 0.02034, 0.6184, 0.08416, 0.1164, 0.5452, 0.6684, 0.01506, 0.1396, 0.06228, 0.0907]): _vg.add([_i], _w, 'REPLACE')
_vg = ob_human_low_poly.vertex_groups.new(name='pelvis.L')
for _i, _w in zip([16, 17, 18, 19, 20, 21, 22, 23, 24, 25, 26, 27, 121, 125, 128, 132, 137], [0.1016, 0.1077, 0.07076, 0.1194, 0.1102, 0.05748, 0.8911, 0.743, 0.591, 0.7001, 0.7861, 0.6292, 0.02041, 0.2532, 0.004724, 0.4682, 0.1674]): _vg.add([_i], _w, 'REPLACE')
_vg = ob_human_low_poly.vertex_groups.new(name='pelvis.R')
for _i, _w in zip([22, 119, 121, 122, 123, 124, 125, 126, 127, 128, 129, 130, 132, 133, 135, 136, 137], [0.004724, 0.1016, 0.02041, 0.1077, 0.07076, 0.1194, 0.2532, 0.1102, 0.05748, 0.8911, 0.743, 0.591, 0.4682, 0.7001, 0.7861, 0.6292, 0.1674]): _vg.add([_i], _w, 'REPLACE')
_vg = ob_human_low_poly.vertex_groups.new(name='thigh.L')
for _i, _w in zip([19, 20, 21, 22, 23, 24, 25, 27, 28, 29, 30, 32, 33, 34, 36, 54, 55, 56, 57, 125], [0.8539, 0.8362, 0.8547, 0.07098, 0.1746, 0.1927, 0.03977, 0.03757, 0.1539, 0.9101, 0.906, 0.9948, 0.8546, 0.09605, 0.1911, 0.9915, 0.9841, 0.9395, 0.9216, 0.1191]): _vg.add([_i], _w, 'REPLACE')
_vg = ob_human_low_poly.vertex_groups.new(name='shin.L')
for _i, _w in zip([28, 29, 30, 33, 34, 35, 36, 37, 38, 39, 40, 41, 43, 45, 50, 53], [0.8442, 0.08755, 0.08817, 0.1402, 0.9027, 0.9931, 0.805, 0.9758, 0.9917, 0.2647, 0.9954, 0.9653, 0.5269, 0.1136, 0.01072, 0.03199]): _vg.add([_i], _w, 'REPLACE')
_vg = ob_human_low_poly.vertex_groups.new(name='foot.L')
for _i, _w in zip([31, 39, 43, 44, 45, 47, 48, 49, 50, 51, 52, 53], [0.8751, 0.5344, 0.1064, 0.1271, 0.02406, 0.01537, 0.7338, 0.3193, 0.5769, 0.6505, 0.5007, 0.5526]): _vg.add([_i], _w, 'REPLACE')
_vg = ob_human_low_poly.vertex_groups.new(name='toe.L')
for _i, _w in zip([48, 49, 50, 51, 52, 53], [0.1751, 0.6398, 0.3248, 0.2241, 0.4257, 0.3192]): _vg.add([_i], _w, 'REPLACE')
_vg = ob_human_low_poly.vertex_groups.new(name='heel.02.L')
for _i, _w in zip([31, 39, 42, 43, 44, 45, 46, 47, 48, 49, 50, 51, 52, 53], [0.08691, 0.1947, 0.9588, 0.3633, 0.8578, 0.8396, 0.9749, 0.9513, 0.08214, 0.01698, 0.06791, 0.1142, 0.05294, 0.0872]): _vg.add([_i], _w, 'REPLACE')
_vg = ob_human_low_poly.vertex_groups.new(name='thigh.R')
for _i, _w in zip([124, 125, 126, 127, 128, 129, 130, 133, 136, 138, 139, 140, 142, 143, 144, 146, 164, 165, 166, 167], [0.8539, 0.1191, 0.8362, 0.8547, 0.07098, 0.1746, 0.1927, 0.03977, 0.03757, 0.1539, 0.9101, 0.906, 0.9948, 0.8546, 0.09605, 0.1911, 0.9915, 0.9841, 0.9395, 0.9216]): _vg.add([_i], _w, 'REPLACE')
_vg = ob_human_low_poly.vertex_groups.new(name='shin.R')
for _i, _w in zip([138, 139, 140, 143, 144, 145, 146, 147, 148, 149, 150, 151, 153, 155, 160, 163], [0.8442, 0.08755, 0.08817, 0.1402, 0.9027, 0.9931, 0.805, 0.9758, 0.9917, 0.2647, 0.9954, 0.9653, 0.5269, 0.1136, 0.01072, 0.03199]): _vg.add([_i], _w, 'REPLACE')
_vg = ob_human_low_poly.vertex_groups.new(name='foot.R')
for _i, _w in zip([141, 149, 153, 154, 155, 157, 158, 159, 160, 161, 162, 163], [0.8751, 0.5344, 0.1064, 0.1271, 0.02406, 0.01537, 0.7338, 0.3193, 0.5769, 0.6505, 0.5007, 0.5526]): _vg.add([_i], _w, 'REPLACE')
_vg = ob_human_low_poly.vertex_groups.new(name='toe.R')
for _i, _w in zip([158, 159, 160, 161, 162, 163], [0.1751, 0.6398, 0.3248, 0.2241, 0.4257, 0.3192]): _vg.add([_i], _w, 'REPLACE')
_vg = ob_human_low_poly.vertex_groups.new(name='heel.02.R')
for _i, _w in zip([141, 149, 152, 153, 154, 155, 156, 157, 158, 159, 160, 161, 162, 163], [0.08691, 0.1947, 0.9588, 0.3633, 0.8578, 0.8396, 0.9749, 0.9513, 0.08214, 0.01698, 0.06791, 0.1142, 0.05294, 0.0872]): _vg.add([_i], _w, 'REPLACE')
_m = ob_human_low_poly.modifiers.new('Armature', 'ARMATURE')
_m.object = ob_metarig
ob_metarig.location = (0.0, 0.0, 0.0)
ob_metarig.show_in_front = True
ob_metarig.lineart.crease_threshold = 0.0
ob_empty.location = (-3.342, -3.39e-07, 2.523)
ob_empty.rotation_euler = (1.571, -0.0, -0.0)
ob_empty.scale = (4.88, 4.88, 4.88)
ob_empty.empty_display_type = 'IMAGE'
ob_empty.empty_display_size = 5.106
ob_empty.empty_image_offset = (-0.5, -0.4896)
ob_empty.lineart.crease_threshold = 0.0

# ---- collection membership
col_collection.objects.link(ob_light)
col_collection.objects.link(ob_camera)
col_collection.objects.link(ob_human_low_poly)
col_collection.objects.link(ob_metarig)
col_collection.objects.link(ob_empty)

# ---- scene / render settings (as saved in the file)
scene.camera = ob_camera
scene.frame_start = 1; scene.frame_end = 24; scene.frame_set(1)
scene.render.engine = 'CYCLES'
scene.render.image_settings.file_format = 'FFMPEG'
scene.render.image_settings.color_mode = 'RGB'
scene.cycles.use_denoising = False
scene.cycles.samples = 128
scene.cycles.sampling_pattern = 'TABULATED_SOBOL'
scene.cycles.use_adaptive_sampling = False
scene.cycles.use_light_tree = False
scene.view_settings.view_transform = 'Filmic'
bpy.context.view_layer.update()
